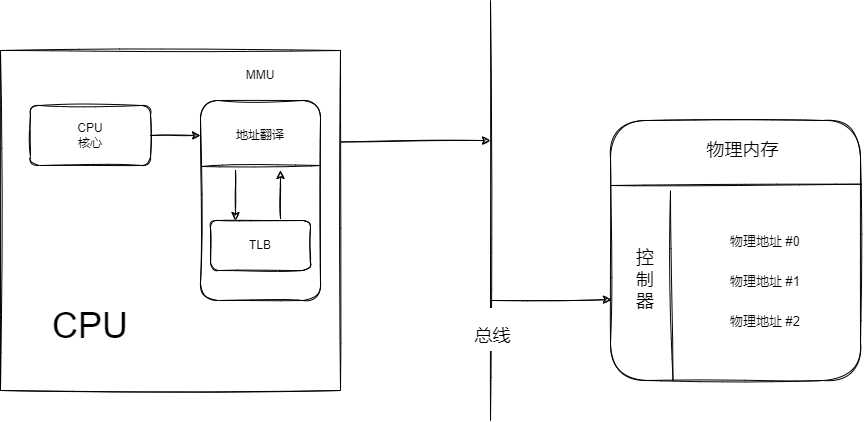

The diagram above was exported from draw.io. Its source (the exported page's mxGraphModel, read from the mxfile embedded in the PNG):
<mxGraphModel dx="1209" dy="741" grid="1" gridSize="10" guides="1" tooltips="1" connect="1" arrows="1" fold="1" page="1" pageScale="1" pageWidth="827" pageHeight="1169" math="0" shadow="0">
  <root>
    <mxCell id="0" />
    <mxCell id="1" parent="0" />
    <mxCell id="gq95KbStqg9qNzzvhxyL-1" value="" style="whiteSpace=wrap;html=1;aspect=fixed;sketch=1;" parent="1" vertex="1">
      <mxGeometry x="400" y="440" width="340" height="340" as="geometry" />
    </mxCell>
    <mxCell id="gq95KbStqg9qNzzvhxyL-2" value="CPU&lt;br&gt;核心" style="rounded=1;whiteSpace=wrap;html=1;sketch=1;" parent="1" vertex="1">
      <mxGeometry x="430" y="495" width="120" height="60" as="geometry" />
    </mxCell>
    <mxCell id="gq95KbStqg9qNzzvhxyL-3" value="" style="rounded=1;whiteSpace=wrap;html=1;sketch=1;" parent="1" vertex="1">
      <mxGeometry x="600" y="490" width="120" height="200" as="geometry" />
    </mxCell>
    <mxCell id="gq95KbStqg9qNzzvhxyL-4" value="地址翻译" style="text;html=1;strokeColor=none;fillColor=none;align=center;verticalAlign=middle;whiteSpace=wrap;rounded=0;sketch=1;" parent="1" vertex="1">
      <mxGeometry x="630" y="510" width="60" height="30" as="geometry" />
    </mxCell>
    <mxCell id="gq95KbStqg9qNzzvhxyL-5" value="" style="endArrow=none;html=1;rounded=0;exitX=0.008;exitY=0.33;exitDx=0;exitDy=0;exitPerimeter=0;sketch=1;" parent="1" source="gq95KbStqg9qNzzvhxyL-3" edge="1">
      <mxGeometry width="50" height="50" relative="1" as="geometry">
        <mxPoint x="660" y="640" as="sourcePoint" />
        <mxPoint x="720" y="555" as="targetPoint" />
      </mxGeometry>
    </mxCell>
    <mxCell id="gq95KbStqg9qNzzvhxyL-6" value="MMU" style="text;html=1;strokeColor=none;fillColor=none;align=center;verticalAlign=middle;whiteSpace=wrap;rounded=0;sketch=1;" parent="1" vertex="1">
      <mxGeometry x="630" y="450" width="60" height="30" as="geometry" />
    </mxCell>
    <mxCell id="gq95KbStqg9qNzzvhxyL-7" value="TLB" style="rounded=1;whiteSpace=wrap;html=1;sketch=1;" parent="1" vertex="1">
      <mxGeometry x="610" y="610" width="100" height="50" as="geometry" />
    </mxCell>
    <mxCell id="gq95KbStqg9qNzzvhxyL-8" value="" style="endArrow=classic;html=1;rounded=0;sketch=1;entryX=0.25;entryY=0;entryDx=0;entryDy=0;endFill=1;" parent="1" target="gq95KbStqg9qNzzvhxyL-7" edge="1">
      <mxGeometry width="50" height="50" relative="1" as="geometry">
        <mxPoint x="635" y="560" as="sourcePoint" />
        <mxPoint x="660" y="570" as="targetPoint" />
      </mxGeometry>
    </mxCell>
    <mxCell id="gq95KbStqg9qNzzvhxyL-10" value="" style="endArrow=classic;html=1;rounded=0;sketch=1;endFill=1;exitX=0.701;exitY=-0.037;exitDx=0;exitDy=0;exitPerimeter=0;" parent="1" source="gq95KbStqg9qNzzvhxyL-7" edge="1">
      <mxGeometry width="50" height="50" relative="1" as="geometry">
        <mxPoint x="645" y="570" as="sourcePoint" />
        <mxPoint x="680" y="560" as="targetPoint" />
      </mxGeometry>
    </mxCell>
    <mxCell id="gq95KbStqg9qNzzvhxyL-11" value="" style="endArrow=classic;html=1;rounded=0;sketch=1;entryX=0;entryY=0.175;entryDx=0;entryDy=0;entryPerimeter=0;exitX=1;exitY=0.5;exitDx=0;exitDy=0;" parent="1" source="gq95KbStqg9qNzzvhxyL-2" target="gq95KbStqg9qNzzvhxyL-3" edge="1">
      <mxGeometry width="50" height="50" relative="1" as="geometry">
        <mxPoint x="370" y="640" as="sourcePoint" />
        <mxPoint x="420" y="590" as="targetPoint" />
      </mxGeometry>
    </mxCell>
    <mxCell id="gq95KbStqg9qNzzvhxyL-12" value="&lt;font style=&quot;font-size: 36px;&quot;&gt;CPU&lt;/font&gt;" style="text;html=1;strokeColor=none;fillColor=none;align=center;verticalAlign=middle;whiteSpace=wrap;rounded=0;sketch=1;" parent="1" vertex="1">
      <mxGeometry x="430" y="680" width="120" height="70" as="geometry" />
    </mxCell>
    <mxCell id="gq95KbStqg9qNzzvhxyL-13" value="" style="endArrow=none;html=1;rounded=0;sketch=1;fontSize=36;" parent="1" edge="1">
      <mxGeometry width="50" height="50" relative="1" as="geometry">
        <mxPoint x="890" y="810" as="sourcePoint" />
        <mxPoint x="890" y="390" as="targetPoint" />
      </mxGeometry>
    </mxCell>
    <mxCell id="gq95KbStqg9qNzzvhxyL-16" value="&lt;font style=&quot;font-size: 18px;&quot;&gt;总线&lt;/font&gt;" style="edgeLabel;html=1;align=center;verticalAlign=middle;resizable=0;points=[];fontSize=36;" parent="gq95KbStqg9qNzzvhxyL-13" vertex="1" connectable="0">
      <mxGeometry x="-0.5619" y="-1" relative="1" as="geometry">
        <mxPoint as="offset" />
      </mxGeometry>
    </mxCell>
    <mxCell id="gq95KbStqg9qNzzvhxyL-14" value="" style="endArrow=classic;html=1;rounded=0;sketch=1;fontSize=36;exitX=1.001;exitY=0.269;exitDx=0;exitDy=0;exitPerimeter=0;" parent="1" source="gq95KbStqg9qNzzvhxyL-1" edge="1">
      <mxGeometry width="50" height="50" relative="1" as="geometry">
        <mxPoint x="750" y="640" as="sourcePoint" />
        <mxPoint x="890" y="530" as="targetPoint" />
      </mxGeometry>
    </mxCell>
    <mxCell id="gq95KbStqg9qNzzvhxyL-15" value="" style="rounded=1;whiteSpace=wrap;html=1;sketch=1;fontSize=36;" parent="1" vertex="1">
      <mxGeometry x="1010" y="510" width="250" height="260" as="geometry" />
    </mxCell>
    <mxCell id="gq95KbStqg9qNzzvhxyL-17" value="" style="endArrow=none;html=1;rounded=0;sketch=1;fontSize=18;entryX=1.005;entryY=0.245;entryDx=0;entryDy=0;entryPerimeter=0;exitX=0;exitY=0.25;exitDx=0;exitDy=0;" parent="1" source="gq95KbStqg9qNzzvhxyL-15" target="gq95KbStqg9qNzzvhxyL-15" edge="1">
      <mxGeometry width="50" height="50" relative="1" as="geometry">
        <mxPoint x="1000" y="600" as="sourcePoint" />
        <mxPoint x="1050" y="550" as="targetPoint" />
      </mxGeometry>
    </mxCell>
    <mxCell id="gq95KbStqg9qNzzvhxyL-18" value="物理内存" style="text;html=1;strokeColor=none;fillColor=none;align=center;verticalAlign=middle;whiteSpace=wrap;rounded=0;sketch=1;fontSize=18;" parent="1" vertex="1">
      <mxGeometry x="1105" y="525" width="75" height="30" as="geometry" />
    </mxCell>
    <mxCell id="gq95KbStqg9qNzzvhxyL-19" value="" style="endArrow=none;html=1;rounded=0;sketch=1;fontSize=18;exitX=0.25;exitY=1;exitDx=0;exitDy=0;" parent="1" source="gq95KbStqg9qNzzvhxyL-15" edge="1">
      <mxGeometry width="50" height="50" relative="1" as="geometry">
        <mxPoint x="1020" y="585" as="sourcePoint" />
        <mxPoint x="1070" y="580" as="targetPoint" />
      </mxGeometry>
    </mxCell>
    <mxCell id="gq95KbStqg9qNzzvhxyL-20" value="控制器" style="text;html=1;strokeColor=none;fillColor=none;align=center;verticalAlign=middle;whiteSpace=wrap;rounded=0;sketch=1;fontSize=18;" parent="1" vertex="1">
      <mxGeometry x="1030" y="620" width="30" height="100" as="geometry" />
    </mxCell>
    <mxCell id="gq95KbStqg9qNzzvhxyL-21" value="&lt;font style=&quot;font-size: 13px;&quot;&gt;物理地址 #0&lt;/font&gt;" style="text;html=1;strokeColor=none;fillColor=none;align=center;verticalAlign=middle;whiteSpace=wrap;rounded=0;sketch=1;fontSize=18;" parent="1" vertex="1">
      <mxGeometry x="1110" y="615" width="110" height="30" as="geometry" />
    </mxCell>
    <mxCell id="gq95KbStqg9qNzzvhxyL-22" value="&lt;font style=&quot;font-size: 13px;&quot;&gt;物理地址 #1&lt;/font&gt;" style="text;html=1;strokeColor=none;fillColor=none;align=center;verticalAlign=middle;whiteSpace=wrap;rounded=0;sketch=1;fontSize=18;" parent="1" vertex="1">
      <mxGeometry x="1110" y="655" width="110" height="30" as="geometry" />
    </mxCell>
    <mxCell id="gq95KbStqg9qNzzvhxyL-23" value="&lt;font style=&quot;font-size: 13px;&quot;&gt;物理地址 #2&lt;/font&gt;" style="text;html=1;strokeColor=none;fillColor=none;align=center;verticalAlign=middle;whiteSpace=wrap;rounded=0;sketch=1;fontSize=18;" parent="1" vertex="1">
      <mxGeometry x="1110" y="695" width="110" height="30" as="geometry" />
    </mxCell>
    <mxCell id="gq95KbStqg9qNzzvhxyL-24" value="" style="endArrow=classic;html=1;rounded=0;sketch=1;fontSize=36;entryX=0.004;entryY=0.689;entryDx=0;entryDy=0;entryPerimeter=0;" parent="1" target="gq95KbStqg9qNzzvhxyL-15" edge="1">
      <mxGeometry width="50" height="50" relative="1" as="geometry">
        <mxPoint x="890" y="690" as="sourcePoint" />
        <mxPoint x="900" y="540" as="targetPoint" />
      </mxGeometry>
    </mxCell>
  </root>
</mxGraphModel>